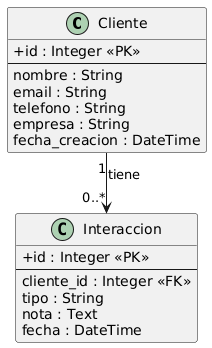

The diagram above was rendered by PlantUML. Its source (embedded in the PNG):
@startuml
' Evitar problemas de render
skinparam linetype ortho
skinparam classAttributeIconSize 0

' =========================
' ENTIDADES
' =========================

class Cliente {
  +id : Integer <<PK>>
  --
  nombre : String
  email : String
  telefono : String
  empresa : String
  fecha_creacion : DateTime
}

class Interaccion {
  +id : Integer <<PK>>
  --
  cliente_id : Integer <<FK>>
  tipo : String
  nota : Text
  fecha : DateTime
}

' =========================
' RELACIONES
' =========================

Cliente "1" --> "0..*" Interaccion : tiene
@enduml